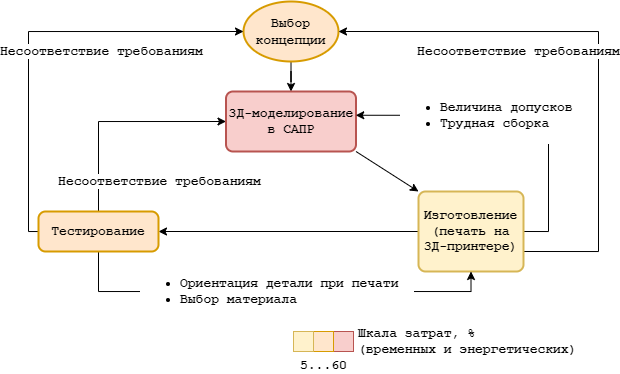

The diagram above was exported from draw.io. Its source (the exported page's mxGraphModel, read from the mxfile embedded in the PNG):
<mxGraphModel dx="570" dy="313" grid="1" gridSize="10" guides="1" tooltips="1" connect="1" arrows="1" fold="1" page="1" pageScale="1" pageWidth="850" pageHeight="1100" math="0" shadow="0">
  <root>
    <mxCell id="0" />
    <mxCell id="1" parent="0" />
    <mxCell id="kTPUHNjE7tTdsSmOZRUj-5" style="edgeStyle=orthogonalEdgeStyle;rounded=0;orthogonalLoop=1;jettySize=auto;html=1;fontFamily=Courier New;fontSize=13;entryX=0.5;entryY=0;entryDx=0;entryDy=0;" edge="1" parent="1" source="kTPUHNjE7tTdsSmOZRUj-1" target="kTPUHNjE7tTdsSmOZRUj-2">
      <mxGeometry relative="1" as="geometry">
        <mxPoint x="422.5" y="200" as="targetPoint" />
      </mxGeometry>
    </mxCell>
    <mxCell id="kTPUHNjE7tTdsSmOZRUj-1" value="&lt;font face=&quot;Courier New&quot; style=&quot;font-size: 13px;&quot;&gt;&lt;b style=&quot;font-size: 13px;&quot;&gt;Выбор концепции&lt;/b&gt;&lt;/font&gt;" style="strokeWidth=2;html=1;shape=mxgraph.flowchart.start_1;whiteSpace=wrap;fontSize=13;fillColor=#ffe6cc;strokeColor=#d79b00;" vertex="1" parent="1">
      <mxGeometry x="375" y="120" width="95" height="60" as="geometry" />
    </mxCell>
    <mxCell id="kTPUHNjE7tTdsSmOZRUj-6" style="orthogonalLoop=1;jettySize=auto;html=1;entryX=0;entryY=0;entryDx=0;entryDy=0;fontFamily=Courier New;fontSize=13;exitX=1;exitY=1;exitDx=0;exitDy=0;rounded=0;strokeColor=default;" edge="1" parent="1" source="kTPUHNjE7tTdsSmOZRUj-2" target="kTPUHNjE7tTdsSmOZRUj-3">
      <mxGeometry relative="1" as="geometry" />
    </mxCell>
    <mxCell id="kTPUHNjE7tTdsSmOZRUj-2" value="&lt;b style=&quot;font-size: 13px;&quot;&gt;3Д-моделирование в САПР&lt;/b&gt;" style="rounded=1;whiteSpace=wrap;html=1;absoluteArcSize=1;arcSize=14;strokeWidth=2;fontFamily=Courier New;fontSize=13;fillColor=#f8cecc;strokeColor=#b85450;" vertex="1" parent="1">
      <mxGeometry x="357.5" y="210" width="130" height="60" as="geometry" />
    </mxCell>
    <mxCell id="kTPUHNjE7tTdsSmOZRUj-7" style="edgeStyle=orthogonalEdgeStyle;rounded=0;orthogonalLoop=1;jettySize=auto;html=1;fontFamily=Courier New;fontSize=13;" edge="1" parent="1" source="kTPUHNjE7tTdsSmOZRUj-3" target="kTPUHNjE7tTdsSmOZRUj-4">
      <mxGeometry relative="1" as="geometry" />
    </mxCell>
    <mxCell id="kTPUHNjE7tTdsSmOZRUj-10" value="&lt;ul style=&quot;&quot;&gt;&lt;li style=&quot;&quot;&gt;&lt;b&gt;Величина допусков&amp;nbsp;&amp;nbsp;&lt;/b&gt;&lt;/li&gt;&lt;li&gt;&lt;b&gt;Трудная сборка&lt;/b&gt;&lt;/li&gt;&lt;/ul&gt;" style="edgeStyle=orthogonalEdgeStyle;rounded=0;orthogonalLoop=1;jettySize=auto;html=1;exitX=1;exitY=0.5;exitDx=0;exitDy=0;fontFamily=Courier New;fontSize=13;strokeColor=default;entryX=0.998;entryY=0.396;entryDx=0;entryDy=0;entryPerimeter=0;align=left;" edge="1" parent="1" source="kTPUHNjE7tTdsSmOZRUj-3" target="kTPUHNjE7tTdsSmOZRUj-2">
      <mxGeometry x="0.7439" relative="1" as="geometry">
        <mxPoint x="740" y="349.8571428571429" as="targetPoint" />
        <Array as="points">
          <mxPoint x="680" y="350" />
          <mxPoint x="680" y="234" />
        </Array>
        <mxPoint as="offset" />
      </mxGeometry>
    </mxCell>
    <mxCell id="kTPUHNjE7tTdsSmOZRUj-16" style="edgeStyle=orthogonalEdgeStyle;rounded=0;orthogonalLoop=1;jettySize=auto;html=1;exitX=1;exitY=0.75;exitDx=0;exitDy=0;entryX=1;entryY=0.5;entryDx=0;entryDy=0;entryPerimeter=0;fontFamily=Courier New;fontSize=12;strokeColor=default;" edge="1" parent="1" source="kTPUHNjE7tTdsSmOZRUj-3" target="kTPUHNjE7tTdsSmOZRUj-1">
      <mxGeometry relative="1" as="geometry">
        <Array as="points">
          <mxPoint x="730" y="370" />
          <mxPoint x="730" y="150" />
        </Array>
      </mxGeometry>
    </mxCell>
    <mxCell id="kTPUHNjE7tTdsSmOZRUj-17" value="&lt;b style=&quot;text-align: left; font-size: 13px;&quot;&gt;Несоответствие требованиям&lt;/b&gt;" style="edgeLabel;html=1;align=center;verticalAlign=middle;resizable=0;points=[];fontSize=13;fontFamily=Courier New;" vertex="1" connectable="0" parent="kTPUHNjE7tTdsSmOZRUj-16">
      <mxGeometry x="-0.0161" relative="1" as="geometry">
        <mxPoint x="-80" y="-2" as="offset" />
      </mxGeometry>
    </mxCell>
    <mxCell id="kTPUHNjE7tTdsSmOZRUj-3" value="&lt;b&gt;Изготовление&lt;br&gt;(печать на 3Д-принтере)&lt;/b&gt;" style="rounded=1;whiteSpace=wrap;html=1;absoluteArcSize=1;arcSize=14;strokeWidth=2;fontFamily=Courier New;fontSize=13;fillColor=#fff2cc;strokeColor=#d6b656;" vertex="1" parent="1">
      <mxGeometry x="550" y="310" width="105" height="80" as="geometry" />
    </mxCell>
    <mxCell id="kTPUHNjE7tTdsSmOZRUj-8" value="&lt;blockquote style=&quot;margin: 0 0 0 40px; border: none; padding: 0px;&quot;&gt;&lt;/blockquote&gt;&lt;ul style=&quot;&quot;&gt;&lt;li&gt;&lt;b&gt;Ориентация детали при печати&amp;nbsp;&amp;nbsp;&lt;/b&gt;&lt;/li&gt;&lt;li&gt;&lt;b&gt;Выбор материала&lt;/b&gt;&lt;/li&gt;&lt;/ul&gt;" style="edgeStyle=orthogonalEdgeStyle;rounded=0;orthogonalLoop=1;jettySize=auto;html=1;exitX=0.5;exitY=1;exitDx=0;exitDy=0;fontFamily=Courier New;fontSize=13;entryX=0.5;entryY=1;entryDx=0;entryDy=0;align=left;" edge="1" parent="1" source="kTPUHNjE7tTdsSmOZRUj-4" target="kTPUHNjE7tTdsSmOZRUj-3">
      <mxGeometry x="-0.6301" relative="1" as="geometry">
        <mxPoint x="540" y="490" as="targetPoint" />
        <Array as="points">
          <mxPoint x="230" y="410" />
          <mxPoint x="603" y="410" />
        </Array>
        <mxPoint as="offset" />
      </mxGeometry>
    </mxCell>
    <mxCell id="kTPUHNjE7tTdsSmOZRUj-11" style="edgeStyle=orthogonalEdgeStyle;rounded=0;orthogonalLoop=1;jettySize=auto;html=1;entryX=0;entryY=0.5;entryDx=0;entryDy=0;fontFamily=Courier New;fontSize=12;strokeColor=default;" edge="1" parent="1" source="kTPUHNjE7tTdsSmOZRUj-4" target="kTPUHNjE7tTdsSmOZRUj-2">
      <mxGeometry relative="1" as="geometry">
        <Array as="points">
          <mxPoint x="230" y="240" />
        </Array>
      </mxGeometry>
    </mxCell>
    <mxCell id="kTPUHNjE7tTdsSmOZRUj-15" value="&lt;span style=&quot;text-align: left;&quot;&gt;&lt;font style=&quot;font-size: 13px;&quot;&gt;Несоответствие требованиям&lt;/font&gt;&lt;/span&gt;" style="edgeLabel;html=1;align=center;verticalAlign=middle;resizable=0;points=[];fontSize=12;fontFamily=Courier New;fontStyle=1" vertex="1" connectable="0" parent="kTPUHNjE7tTdsSmOZRUj-11">
      <mxGeometry x="-0.0223" y="1" relative="1" as="geometry">
        <mxPoint x="44" y="61" as="offset" />
      </mxGeometry>
    </mxCell>
    <mxCell id="kTPUHNjE7tTdsSmOZRUj-12" style="edgeStyle=orthogonalEdgeStyle;rounded=0;orthogonalLoop=1;jettySize=auto;html=1;entryX=0;entryY=0.5;entryDx=0;entryDy=0;entryPerimeter=0;fontFamily=Courier New;fontSize=12;strokeColor=default;" edge="1" parent="1" source="kTPUHNjE7tTdsSmOZRUj-4" target="kTPUHNjE7tTdsSmOZRUj-1">
      <mxGeometry relative="1" as="geometry">
        <Array as="points">
          <mxPoint x="160" y="350" />
          <mxPoint x="160" y="150" />
        </Array>
      </mxGeometry>
    </mxCell>
    <mxCell id="kTPUHNjE7tTdsSmOZRUj-13" value="&lt;b style=&quot;font-size: 13px;&quot;&gt;Несоответствие требованиям&lt;/b&gt;" style="edgeLabel;html=1;align=left;verticalAlign=middle;resizable=0;points=[];fontSize=13;fontFamily=Courier New;" vertex="1" connectable="0" parent="kTPUHNjE7tTdsSmOZRUj-12">
      <mxGeometry x="0.2687" y="-2" relative="1" as="geometry">
        <mxPoint x="-90" y="18" as="offset" />
      </mxGeometry>
    </mxCell>
    <mxCell id="kTPUHNjE7tTdsSmOZRUj-4" value="Тестирование" style="rounded=1;whiteSpace=wrap;html=1;absoluteArcSize=1;arcSize=14;strokeWidth=2;fontFamily=Courier New;fontSize=13;fontStyle=1;fillColor=#ffe6cc;strokeColor=#d79b00;" vertex="1" parent="1">
      <mxGeometry x="170" y="330" width="120" height="40" as="geometry" />
    </mxCell>
    <mxCell id="kTPUHNjE7tTdsSmOZRUj-19" value="" style="whiteSpace=wrap;html=1;aspect=fixed;fontFamily=Courier New;fontSize=12;fillColor=#f8cecc;strokeColor=#b85450;" vertex="1" parent="1">
      <mxGeometry x="465" y="450" width="20" height="20" as="geometry" />
    </mxCell>
    <mxCell id="kTPUHNjE7tTdsSmOZRUj-20" value="" style="whiteSpace=wrap;html=1;aspect=fixed;fontFamily=Courier New;fontSize=12;fillColor=#ffe6cc;strokeColor=#d79b00;" vertex="1" parent="1">
      <mxGeometry x="445" y="450" width="20" height="20" as="geometry" />
    </mxCell>
    <mxCell id="kTPUHNjE7tTdsSmOZRUj-21" value="" style="whiteSpace=wrap;html=1;aspect=fixed;fontFamily=Courier New;fontSize=12;fillColor=#fff2cc;strokeColor=#d6b656;" vertex="1" parent="1">
      <mxGeometry x="425" y="450" width="20" height="20" as="geometry" />
    </mxCell>
    <mxCell id="kTPUHNjE7tTdsSmOZRUj-22" value="&lt;b style=&quot;font-size: 13px;&quot;&gt;Шкала затрат, %&lt;br&gt;(временных и энергетических)&lt;/b&gt;" style="edgeLabel;html=1;align=left;verticalAlign=middle;resizable=0;points=[];fontSize=12;fontFamily=Courier New;" vertex="1" connectable="0" parent="1">
      <mxGeometry x="487.50455096774147" y="460.0006359577306" as="geometry" />
    </mxCell>
    <mxCell id="kTPUHNjE7tTdsSmOZRUj-23" value="&lt;b&gt;&lt;font style=&quot;font-size: 13px;&quot;&gt;5...60&lt;/font&gt;&lt;/b&gt;" style="text;whiteSpace=wrap;html=1;fontSize=12;fontFamily=Courier New;" vertex="1" parent="1">
      <mxGeometry x="430" y="470" width="50" height="20" as="geometry" />
    </mxCell>
  </root>
</mxGraphModel>